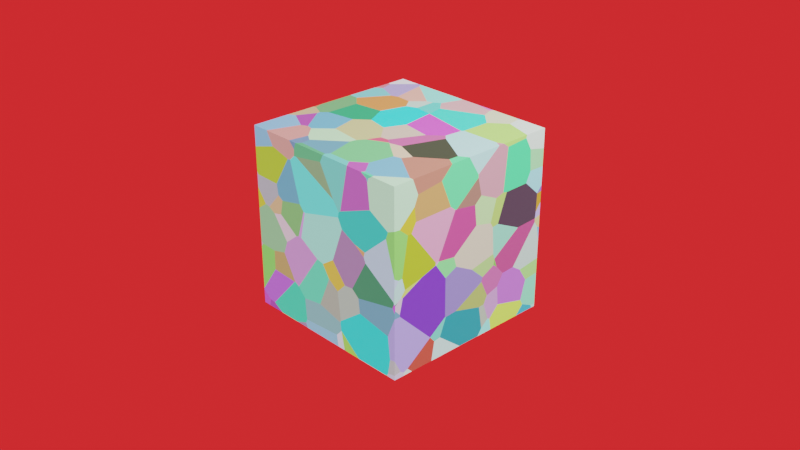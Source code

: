 # Source: blend.blend  (saved by Blender 3.6.13; exported with 4.5.12 LTS)
import bpy
from mathutils import Matrix  # noqa: F401  (used for matrix-valued properties, if any)

bpy.ops.wm.read_factory_settings(use_empty=True)
scene = bpy.context.scene
scene.name = 'Scene'

# ---- collections
col_collection = bpy.data.collections.new('Collection'); scene.collection.children.link(col_collection)

# ---- materials (node trees are filled in below, after node groups)
mat_x = bpy.data.materials.new('材质')
mat_x.use_transparent_shadow = False

# ---- material node trees
mat_x.use_nodes = True; mat_x.node_tree.nodes.clear()
_N = mat_x.node_tree.nodes; _L = mat_x.node_tree.links
n0 = _N.new('ShaderNodeBsdfPrincipled'); n0.name = '原理化BSDF'; n0.location = (10, 300)
n0.distribution = 'GGX'
n0.subsurface_method = 'RANDOM_WALK_SKIN'
n0.inputs[3].default_value = 1.45
n0.inputs[27].default_value = (0.0, 0.0, 0.0, 1.0)
n0.inputs[28].default_value = 1.0
n1 = _N.new('ShaderNodeOutputMaterial'); n1.name = '材质输出'; n1.location = (300, 300)
n2 = _N.new('ShaderNodeTexVoronoi'); n2.name = '沃罗诺伊纹理'; n2.location = (-296, 292)
_L.new(n0.outputs[0], n1.inputs[0])
_L.new(n2.outputs[1], n0.inputs[0])
n1.is_active_output = True

# ---- world
world_world = bpy.data.worlds.new('World'); scene.world = world_world
world_world.use_nodes = True; world_world.node_tree.nodes.clear()
_N = world_world.node_tree.nodes; _L = world_world.node_tree.links
n0 = _N.new('ShaderNodeOutputWorld'); n0.name = 'World Output'; n0.location = (450, 300)
n1 = _N.new('ShaderNodeBackground'); n1.name = '背景'; n1.location = (7, 283)
n2 = _N.new('ShaderNodeLightPath'); n2.name = '光程'; n2.location = (-157, 565)
n3 = _N.new('ShaderNodeBackground'); n3.name = 'Background'; n3.location = (8, 150)
n3.inputs[0].default_value = (0.9331, 0.02237, 0.02555, 1.0)
n4 = _N.new('ShaderNodeMixShader'); n4.name = '混合着色器'; n4.location = (230, 289)
_L.new(n4.outputs[0], n0.inputs[0])
_L.new(n2.outputs[0], n4.inputs[0])
_L.new(n3.outputs[0], n4.inputs[2])
_L.new(n1.outputs[0], n4.inputs[1])
n0.is_active_output = True
world_world.color = (0.05088, 0.05088, 0.05088)
world_world.use_sun_shadow = False
world_world.sun_shadow_jitter_overblur = 0.0

# ---- cameras
cam_camera = bpy.data.cameras.new('Camera')
cam_camera.clip_end = 100.0
cam_camera.ortho_scale = 7.314

# ---- lights
light_light = bpy.data.lights.new('Light', 'POINT')
light_light.transmission_factor = 0.0
light_light.energy = 1000.0
light_light.shadow_soft_size = 0.1
light_light.shadow_maximum_resolution = 0.006
light_light.use_absolute_resolution = True

# ---- meshes
me_cube = bpy.data.meshes.new('Cube')
me_cube.from_pydata([(1.0, 1.0, 1.0), (1.0, 1.0, -1.0), (1.0, -1.0, 1.0), (1.0, -1.0, -1.0), (-1.0, 1.0, 1.0), (-1.0, 1.0, -1.0), (-1.0, -1.0, 1.0), (-1.0, -1.0, -1.0)], [], [(0, 4, 6, 2), (3, 2, 6, 7), (7, 6, 4, 5), (5, 1, 3, 7), (1, 0, 2, 3), (5, 4, 0, 1)])
_uv = me_cube.uv_layers.new(name='UVMap')
_uv.uv.foreach_set('vector', [0.625, 0.5, 0.875, 0.5, 0.875, 0.75, 0.625, 0.75, 0.375, 0.75, 0.625, 0.75, 0.625, 1.0, 0.375, 1.0, 0.375, 0.0, 0.625, 0.0, 0.625, 0.25, 0.375, 0.25, 0.125, 0.5, 0.375, 0.5, 0.375, 0.75, 0.125, 0.75, 0.375, 0.5, 0.625, 0.5, 0.625, 0.75, 0.375, 0.75, 0.375, 0.25, 0.625, 0.25, 0.625, 0.5, 0.375, 0.5])
me_cube.materials.append(mat_x)
me_cube.use_mirror_vertex_groups = False
me_cube.update()

# ---- objects
ob_cube = bpy.data.objects.new('Cube', me_cube)
ob_light = bpy.data.objects.new('Light', light_light)
ob_camera = bpy.data.objects.new('Camera', cam_camera)

# ---- transforms, parenting, visibility, modifiers, constraints
ob_cube.location = (0.0, 0.0, 0.0)
ob_cube.lock_rotations_4d = False
ob_cube.empty_display_type = 'ARROWS'
ob_cube.lineart.crease_threshold = 0.0
ob_light.location = (4.076, 1.005, 5.904)
ob_light.rotation_euler = (0.6503, 0.05522, 1.866)
ob_light.lock_rotations_4d = False
ob_light.empty_display_type = 'ARROWS'
ob_light.color = (0.0, 0.0, 0.0, 0.0)
ob_light.lineart.crease_threshold = 0.0
ob_camera.location = (7.359, -6.926, 4.958)
ob_camera.rotation_euler = (1.109, 0.0, 0.8149)
ob_camera.lock_rotations_4d = False
ob_camera.empty_display_type = 'ARROWS'
ob_camera.color = (0.0, 0.0, 0.0, 0.0)
ob_camera.display_type = 'WIRE'
ob_camera.lineart.crease_threshold = 0.0

# ---- collection membership
col_collection.objects.link(ob_cube)
col_collection.objects.link(ob_light)
col_collection.objects.link(ob_camera)

# ---- scene / render settings (as saved in the file)
scene.camera = ob_camera
scene.frame_start = 1; scene.frame_end = 250; scene.frame_set(1)
scene.render.engine = 'BLENDER_EEVEE_NEXT'
scene.cycles.sampling_pattern = 'TABULATED_SOBOL'
scene.view_settings.view_transform = 'Filmic'
bpy.context.view_layer.update()
